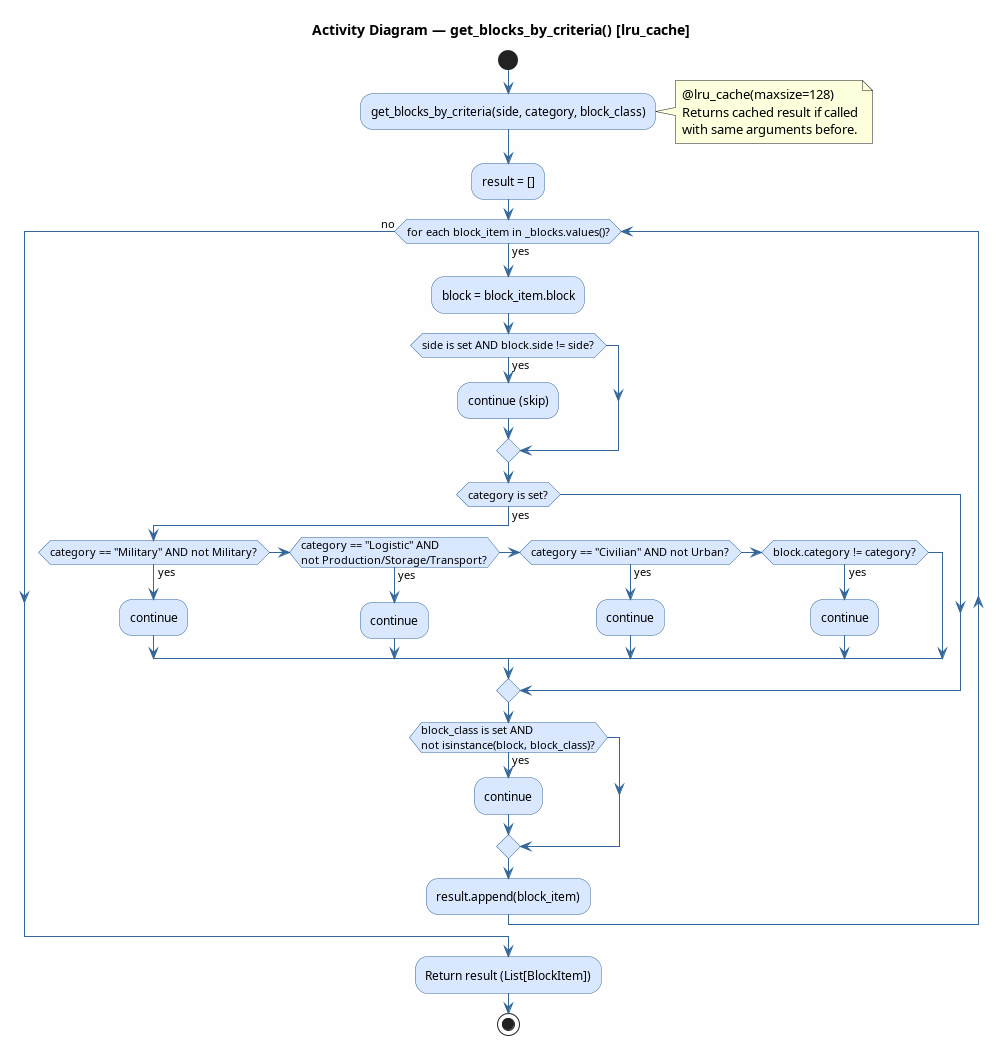

The diagram above was rendered by PlantUML. Its source (embedded in the PNG):
@startuml get_blocks_by_criteria
title Activity Diagram — get_blocks_by_criteria() [lru_cache]

skinparam ActivityBackgroundColor #D9E8FF
skinparam ActivityBorderColor #336699
skinparam ArrowColor #336699
skinparam backgroundColor #FEFEFE

start

:get_blocks_by_criteria(side, category, block_class);

note right
  @lru_cache(maxsize=128)
  Returns cached result if called
  with same arguments before.
end note

:result = [];

while (for each block_item in _blocks.values()?) is (yes)
    :block = block_item.block;

    if (side is set AND block.side != side?) then (yes)
        :continue (skip);
    endif

    if (category is set?) then (yes)
        if (category == "Military" AND not Military?) then (yes)
            :continue;
        elseif (category == "Logistic" AND\nnot Production/Storage/Transport?) then (yes)
            :continue;
        elseif (category == "Civilian" AND not Urban?) then (yes)
            :continue;
        elseif (block.category != category?) then (yes)
            :continue;
        endif
    endif

    if (block_class is set AND\nnot isinstance(block, block_class)?) then (yes)
        :continue;
    endif

    :result.append(block_item);
endwhile (no)

:Return result (List[BlockItem]);

stop
@enduml